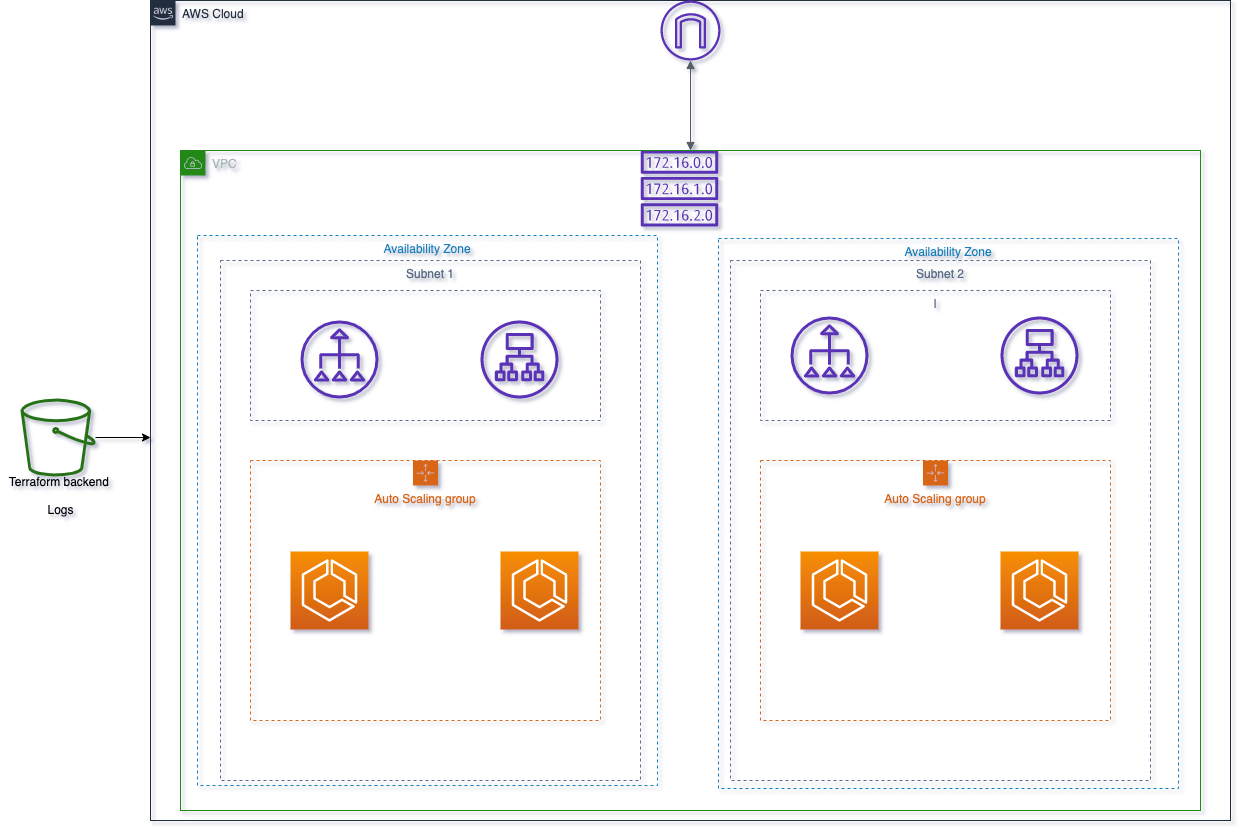

The diagram above was exported from draw.io. Its source (the exported page's mxGraphModel, read from the mxfile embedded in the PNG):
<mxGraphModel dx="2666" dy="1854" grid="0" gridSize="10" guides="1" tooltips="1" connect="1" arrows="1" fold="1" page="1" pageScale="1" pageWidth="1169" pageHeight="827" background="#FFFFFF" math="0" shadow="1">
  <root>
    <mxCell id="0" />
    <mxCell id="1" parent="0" />
    <mxCell id="BlO4OSp6dMtXv89SB31d-1" value="AWS Cloud" style="points=[[0,0],[0.25,0],[0.5,0],[0.75,0],[1,0],[1,0.25],[1,0.5],[1,0.75],[1,1],[0.75,1],[0.5,1],[0.25,1],[0,1],[0,0.75],[0,0.5],[0,0.25]];outlineConnect=0;gradientColor=none;html=1;whiteSpace=wrap;fontSize=12;fontStyle=0;shape=mxgraph.aws4.group;grIcon=mxgraph.aws4.group_aws_cloud_alt;strokeColor=#232F3E;fillColor=none;verticalAlign=top;align=left;spacingLeft=30;fontColor=#232F3E;dashed=0;" vertex="1" parent="1">
      <mxGeometry x="30" y="-20" width="1080" height="820" as="geometry" />
    </mxCell>
    <mxCell id="BlO4OSp6dMtXv89SB31d-2" value="Auto Scaling group" style="points=[[0,0],[0.25,0],[0.5,0],[0.75,0],[1,0],[1,0.25],[1,0.5],[1,0.75],[1,1],[0.75,1],[0.5,1],[0.25,1],[0,1],[0,0.75],[0,0.5],[0,0.25]];outlineConnect=0;gradientColor=none;html=1;whiteSpace=wrap;fontSize=12;fontStyle=0;shape=mxgraph.aws4.groupCenter;grIcon=mxgraph.aws4.group_auto_scaling_group;grStroke=1;strokeColor=#D86613;fillColor=none;verticalAlign=top;align=center;fontColor=#D86613;dashed=1;spacingTop=25;" vertex="1" parent="1">
      <mxGeometry x="130" y="440" width="350" height="260" as="geometry" />
    </mxCell>
    <mxCell id="BlO4OSp6dMtXv89SB31d-3" value="Auto Scaling group" style="points=[[0,0],[0.25,0],[0.5,0],[0.75,0],[1,0],[1,0.25],[1,0.5],[1,0.75],[1,1],[0.75,1],[0.5,1],[0.25,1],[0,1],[0,0.75],[0,0.5],[0,0.25]];outlineConnect=0;gradientColor=none;html=1;whiteSpace=wrap;fontSize=12;fontStyle=0;shape=mxgraph.aws4.groupCenter;grIcon=mxgraph.aws4.group_auto_scaling_group;grStroke=1;strokeColor=#D86613;fillColor=none;verticalAlign=top;align=center;fontColor=#D86613;dashed=1;spacingTop=25;" vertex="1" parent="1">
      <mxGeometry x="640" y="440" width="350" height="260" as="geometry" />
    </mxCell>
    <mxCell id="BlO4OSp6dMtXv89SB31d-4" value="" style="points=[[0,0,0],[0.25,0,0],[0.5,0,0],[0.75,0,0],[1,0,0],[0,1,0],[0.25,1,0],[0.5,1,0],[0.75,1,0],[1,1,0],[0,0.25,0],[0,0.5,0],[0,0.75,0],[1,0.25,0],[1,0.5,0],[1,0.75,0]];outlineConnect=0;fontColor=#232F3E;gradientColor=#F78E04;gradientDirection=north;fillColor=#D05C17;strokeColor=#ffffff;dashed=0;verticalLabelPosition=bottom;verticalAlign=top;align=center;html=1;fontSize=12;fontStyle=0;aspect=fixed;shape=mxgraph.aws4.resourceIcon;resIcon=mxgraph.aws4.ecs;" vertex="1" parent="1">
      <mxGeometry x="170" y="531" width="78" height="78" as="geometry" />
    </mxCell>
    <mxCell id="BlO4OSp6dMtXv89SB31d-5" value="" style="points=[[0,0,0],[0.25,0,0],[0.5,0,0],[0.75,0,0],[1,0,0],[0,1,0],[0.25,1,0],[0.5,1,0],[0.75,1,0],[1,1,0],[0,0.25,0],[0,0.5,0],[0,0.75,0],[1,0.25,0],[1,0.5,0],[1,0.75,0]];outlineConnect=0;fontColor=#232F3E;gradientColor=#F78E04;gradientDirection=north;fillColor=#D05C17;strokeColor=#ffffff;dashed=0;verticalLabelPosition=bottom;verticalAlign=top;align=center;html=1;fontSize=12;fontStyle=0;aspect=fixed;shape=mxgraph.aws4.resourceIcon;resIcon=mxgraph.aws4.ecs;" vertex="1" parent="1">
      <mxGeometry x="380" y="531" width="78" height="78" as="geometry" />
    </mxCell>
    <mxCell id="BlO4OSp6dMtXv89SB31d-6" value="" style="points=[[0,0,0],[0.25,0,0],[0.5,0,0],[0.75,0,0],[1,0,0],[0,1,0],[0.25,1,0],[0.5,1,0],[0.75,1,0],[1,1,0],[0,0.25,0],[0,0.5,0],[0,0.75,0],[1,0.25,0],[1,0.5,0],[1,0.75,0]];outlineConnect=0;fontColor=#232F3E;gradientColor=#F78E04;gradientDirection=north;fillColor=#D05C17;strokeColor=#ffffff;dashed=0;verticalLabelPosition=bottom;verticalAlign=top;align=center;html=1;fontSize=12;fontStyle=0;aspect=fixed;shape=mxgraph.aws4.resourceIcon;resIcon=mxgraph.aws4.ecs;" vertex="1" parent="1">
      <mxGeometry x="680" y="531" width="78" height="78" as="geometry" />
    </mxCell>
    <mxCell id="BlO4OSp6dMtXv89SB31d-7" value="" style="points=[[0,0,0],[0.25,0,0],[0.5,0,0],[0.75,0,0],[1,0,0],[0,1,0],[0.25,1,0],[0.5,1,0],[0.75,1,0],[1,1,0],[0,0.25,0],[0,0.5,0],[0,0.75,0],[1,0.25,0],[1,0.5,0],[1,0.75,0]];outlineConnect=0;fontColor=#232F3E;gradientColor=#F78E04;gradientDirection=north;fillColor=#D05C17;strokeColor=#ffffff;dashed=0;verticalLabelPosition=bottom;verticalAlign=top;align=center;html=1;fontSize=12;fontStyle=0;aspect=fixed;shape=mxgraph.aws4.resourceIcon;resIcon=mxgraph.aws4.ecs;" vertex="1" parent="1">
      <mxGeometry x="880" y="531" width="78" height="78" as="geometry" />
    </mxCell>
    <mxCell id="BlO4OSp6dMtXv89SB31d-8" value="" style="outlineConnect=0;fontColor=#232F3E;gradientColor=none;fillColor=#5A30B5;strokeColor=none;dashed=0;verticalLabelPosition=bottom;verticalAlign=top;align=center;html=1;fontSize=12;fontStyle=0;aspect=fixed;pointerEvents=1;shape=mxgraph.aws4.route_table;" vertex="1" parent="1">
      <mxGeometry x="520" y="130" width="78" height="76" as="geometry" />
    </mxCell>
    <mxCell id="BlO4OSp6dMtXv89SB31d-9" value="" style="outlineConnect=0;fontColor=#232F3E;gradientColor=none;fillColor=#5A30B5;strokeColor=none;dashed=0;verticalLabelPosition=bottom;verticalAlign=top;align=center;html=1;fontSize=12;fontStyle=0;aspect=fixed;pointerEvents=1;shape=mxgraph.aws4.internet_gateway;" vertex="1" parent="1">
      <mxGeometry x="540" y="-20" width="60" height="60" as="geometry" />
    </mxCell>
    <mxCell id="BlO4OSp6dMtXv89SB31d-10" value="" style="outlineConnect=0;fontColor=#232F3E;gradientColor=none;fillColor=#5A30B5;strokeColor=none;dashed=0;verticalLabelPosition=bottom;verticalAlign=top;align=center;html=1;fontSize=12;fontStyle=0;aspect=fixed;pointerEvents=1;shape=mxgraph.aws4.application_load_balancer;" vertex="1" parent="1">
      <mxGeometry x="360" y="300" width="78" height="78" as="geometry" />
    </mxCell>
    <mxCell id="BlO4OSp6dMtXv89SB31d-11" value="" style="outlineConnect=0;fontColor=#232F3E;gradientColor=none;fillColor=#5A30B5;strokeColor=none;dashed=0;verticalLabelPosition=bottom;verticalAlign=top;align=center;html=1;fontSize=12;fontStyle=0;aspect=fixed;pointerEvents=1;shape=mxgraph.aws4.nat_gateway;rotation=-90;" vertex="1" parent="1">
      <mxGeometry x="180" y="300" width="78" height="78" as="geometry" />
    </mxCell>
    <mxCell id="BlO4OSp6dMtXv89SB31d-12" value="" style="outlineConnect=0;fontColor=#232F3E;gradientColor=none;fillColor=#5A30B5;strokeColor=none;dashed=0;verticalLabelPosition=bottom;verticalAlign=top;align=center;html=1;fontSize=12;fontStyle=0;aspect=fixed;pointerEvents=1;shape=mxgraph.aws4.nat_gateway;rotation=-90;" vertex="1" parent="1">
      <mxGeometry x="670" y="296" width="78" height="78" as="geometry" />
    </mxCell>
    <mxCell id="BlO4OSp6dMtXv89SB31d-13" value="" style="outlineConnect=0;fontColor=#232F3E;gradientColor=none;fillColor=#5A30B5;strokeColor=none;dashed=0;verticalLabelPosition=bottom;verticalAlign=top;align=center;html=1;fontSize=12;fontStyle=0;aspect=fixed;pointerEvents=1;shape=mxgraph.aws4.application_load_balancer;" vertex="1" parent="1">
      <mxGeometry x="880" y="296" width="78" height="78" as="geometry" />
    </mxCell>
    <mxCell id="BlO4OSp6dMtXv89SB31d-16" style="edgeStyle=orthogonalEdgeStyle;rounded=0;orthogonalLoop=1;jettySize=auto;html=1;" edge="1" parent="1" source="BlO4OSp6dMtXv89SB31d-15">
      <mxGeometry relative="1" as="geometry">
        <mxPoint x="30" y="417" as="targetPoint" />
      </mxGeometry>
    </mxCell>
    <mxCell id="BlO4OSp6dMtXv89SB31d-15" value="" style="outlineConnect=0;fontColor=#232F3E;gradientColor=none;fillColor=#277116;strokeColor=none;dashed=0;verticalLabelPosition=bottom;verticalAlign=top;align=center;html=1;fontSize=12;fontStyle=0;aspect=fixed;pointerEvents=1;shape=mxgraph.aws4.bucket;" vertex="1" parent="1">
      <mxGeometry x="-100" y="378" width="75" height="78" as="geometry" />
    </mxCell>
    <mxCell id="BlO4OSp6dMtXv89SB31d-17" value="" style="fillColor=none;strokeColor=#5A6C86;dashed=1;verticalAlign=top;fontStyle=0;fontColor=#5A6C86;" vertex="1" parent="1">
      <mxGeometry x="130" y="270" width="350" height="130" as="geometry" />
    </mxCell>
    <mxCell id="BlO4OSp6dMtXv89SB31d-18" value="l" style="fillColor=none;strokeColor=#5A6C86;dashed=1;verticalAlign=top;fontStyle=0;fontColor=#5A6C86;" vertex="1" parent="1">
      <mxGeometry x="640" y="270" width="350" height="130" as="geometry" />
    </mxCell>
    <mxCell id="BlO4OSp6dMtXv89SB31d-19" value="Subnet 1" style="fillColor=none;strokeColor=#5A6C86;dashed=1;verticalAlign=top;fontStyle=0;fontColor=#5A6C86;" vertex="1" parent="1">
      <mxGeometry x="100" y="240" width="420" height="520" as="geometry" />
    </mxCell>
    <mxCell id="BlO4OSp6dMtXv89SB31d-20" value="Subnet 2" style="fillColor=none;strokeColor=#5A6C86;dashed=1;verticalAlign=top;fontStyle=0;fontColor=#5A6C86;" vertex="1" parent="1">
      <mxGeometry x="610" y="240" width="420" height="520" as="geometry" />
    </mxCell>
    <mxCell id="BlO4OSp6dMtXv89SB31d-21" value="Availability Zone" style="fillColor=none;strokeColor=#147EBA;dashed=1;verticalAlign=top;fontStyle=0;fontColor=#147EBA;" vertex="1" parent="1">
      <mxGeometry x="598" y="218" width="460" height="550" as="geometry" />
    </mxCell>
    <mxCell id="BlO4OSp6dMtXv89SB31d-22" value="Availability Zone" style="fillColor=none;strokeColor=#147EBA;dashed=1;verticalAlign=top;fontStyle=0;fontColor=#147EBA;" vertex="1" parent="1">
      <mxGeometry x="77" y="215" width="460" height="550" as="geometry" />
    </mxCell>
    <mxCell id="BlO4OSp6dMtXv89SB31d-23" value="VPC" style="points=[[0,0],[0.25,0],[0.5,0],[0.75,0],[1,0],[1,0.25],[1,0.5],[1,0.75],[1,1],[0.75,1],[0.5,1],[0.25,1],[0,1],[0,0.75],[0,0.5],[0,0.25]];outlineConnect=0;gradientColor=none;html=1;whiteSpace=wrap;fontSize=12;fontStyle=0;shape=mxgraph.aws4.group;grIcon=mxgraph.aws4.group_vpc;strokeColor=#248814;fillColor=none;verticalAlign=top;align=left;spacingLeft=30;fontColor=#AAB7B8;dashed=0;" vertex="1" parent="1">
      <mxGeometry x="60" y="130" width="1020" height="660" as="geometry" />
    </mxCell>
    <mxCell id="BlO4OSp6dMtXv89SB31d-25" value="" style="edgeStyle=orthogonalEdgeStyle;html=1;endArrow=block;elbow=vertical;startArrow=block;startFill=1;endFill=1;strokeColor=#545B64;rounded=0;" edge="1" parent="1" source="BlO4OSp6dMtXv89SB31d-9" target="BlO4OSp6dMtXv89SB31d-23">
      <mxGeometry width="100" relative="1" as="geometry">
        <mxPoint x="530" y="410" as="sourcePoint" />
        <mxPoint x="630" y="410" as="targetPoint" />
      </mxGeometry>
    </mxCell>
    <mxCell id="BlO4OSp6dMtXv89SB31d-26" value="Terraform backend&amp;nbsp;&lt;br&gt;&lt;br&gt;Logs" style="text;html=1;align=center;verticalAlign=middle;resizable=0;points=[];autosize=1;strokeColor=none;" vertex="1" parent="1">
      <mxGeometry x="-120" y="450" width="120" height="50" as="geometry" />
    </mxCell>
  </root>
</mxGraphModel>